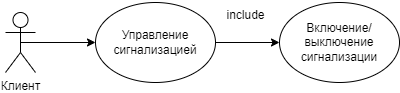

The diagram above was exported from draw.io. Its source (the exported page's mxGraphModel, read from the mxfile embedded in the PNG):
<mxGraphModel dx="521" dy="661" grid="1" gridSize="10" guides="1" tooltips="1" connect="1" arrows="1" fold="1" page="1" pageScale="1" pageWidth="827" pageHeight="1169" math="0" shadow="0">
  <root>
    <mxCell id="0" />
    <mxCell id="1" parent="0" />
    <mxCell id="dF9DU_LSAVgH1lioWVUR-7" style="edgeStyle=orthogonalEdgeStyle;rounded=0;orthogonalLoop=1;jettySize=auto;html=1;exitX=0.5;exitY=0.5;exitDx=0;exitDy=0;exitPerimeter=0;entryX=0;entryY=0.5;entryDx=0;entryDy=0;" edge="1" parent="1" source="dF9DU_LSAVgH1lioWVUR-2" target="dF9DU_LSAVgH1lioWVUR-3">
      <mxGeometry relative="1" as="geometry" />
    </mxCell>
    <mxCell id="dF9DU_LSAVgH1lioWVUR-2" value="Клиент" style="shape=umlActor;verticalLabelPosition=bottom;verticalAlign=top;html=1;outlineConnect=0;" vertex="1" parent="1">
      <mxGeometry x="80" y="220" width="30" height="60" as="geometry" />
    </mxCell>
    <mxCell id="dF9DU_LSAVgH1lioWVUR-9" style="edgeStyle=orthogonalEdgeStyle;rounded=0;orthogonalLoop=1;jettySize=auto;html=1;entryX=0;entryY=0.5;entryDx=0;entryDy=0;" edge="1" parent="1" source="dF9DU_LSAVgH1lioWVUR-3" target="dF9DU_LSAVgH1lioWVUR-8">
      <mxGeometry relative="1" as="geometry" />
    </mxCell>
    <mxCell id="dF9DU_LSAVgH1lioWVUR-3" value="Управление сигнализацией" style="ellipse;whiteSpace=wrap;html=1;" vertex="1" parent="1">
      <mxGeometry x="170" y="210" width="120" height="80" as="geometry" />
    </mxCell>
    <mxCell id="dF9DU_LSAVgH1lioWVUR-8" value="Включение/выключение сигнализации" style="ellipse;whiteSpace=wrap;html=1;" vertex="1" parent="1">
      <mxGeometry x="354" y="210" width="120" height="80" as="geometry" />
    </mxCell>
    <mxCell id="dF9DU_LSAVgH1lioWVUR-10" value="include" style="text;html=1;align=center;verticalAlign=middle;resizable=0;points=[];autosize=1;strokeColor=none;fillColor=none;" vertex="1" parent="1">
      <mxGeometry x="290" y="208" width="60" height="30" as="geometry" />
    </mxCell>
  </root>
</mxGraphModel>